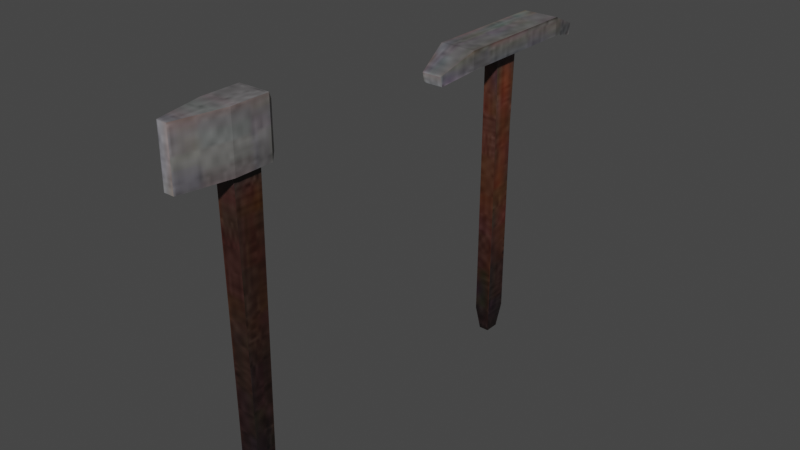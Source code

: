 # Source: AX.blend  (saved by Blender 3.6.13; exported with 4.5.12 LTS)
import bpy
from mathutils import Matrix  # noqa: F401  (used for matrix-valued properties, if any)

bpy.ops.wm.read_factory_settings(use_empty=True)
scene = bpy.context.scene
scene.name = 'Scene'

# ---- collections
col_collection = bpy.data.collections.new('Collection'); scene.collection.children.link(col_collection)

# ---- images (referenced by path relative to the original .blend; pixels are not part of the script)
import os
ASSET_DIR = os.environ.get("B2B_ASSET_DIR", "")  # directory of the original .blend (textures are referenced by path, not embedded)
HERE = os.path.dirname(os.path.abspath(__file__))  # packed textures are extracted next to this script under _unpacked/

def load_image(name, relpath, width, height, colorspace="sRGB"):
    """Load a texture the original file referenced (path relative to the .blend, or extracted next to this script)."""
    p = next((c for c in (os.path.join(HERE, relpath), os.path.join(ASSET_DIR, relpath)) if relpath and os.path.exists(c)), "")
    if p:
        img = bpy.data.images.load(p, check_existing=True)
        img.name = name
    else:  # same state as the original file: an image datablock whose file is absent (Cycles renders it pink)
        img = bpy.data.images.new(name, width, height)
        img.source = "FILE"
        img.filepath = "//" + (relpath or name)
    img.colorspace_settings.name = colorspace
    return img
img_axe_jpg = load_image('Axe.jpg', '_unpacked/Axe.673a17d2.jpg', 128, 128, 'sRGB')

# ---- materials (node trees are filled in below, after node groups)
mat_ax = bpy.data.materials.new('ax')
mat_ax.use_transparent_shadow = False

# ---- material node trees
mat_ax.use_nodes = True; mat_ax.node_tree.nodes.clear()
_N = mat_ax.node_tree.nodes; _L = mat_ax.node_tree.links
n0 = _N.new('ShaderNodeBsdfPrincipled'); n0.name = 'Principled BSDF'; n0.location = (10, 300)
n0.distribution = 'GGX'
n0.subsurface_method = 'RANDOM_WALK_SKIN'
n0.inputs[3].default_value = 1.45
n0.inputs[27].default_value = (0.0, 0.0, 0.0, 1.0)
n0.inputs[28].default_value = 1.0
n1 = _N.new('ShaderNodeOutputMaterial'); n1.name = 'Material Output'; n1.location = (300, 300)
n2 = _N.new('ShaderNodeTexImage'); n2.name = 'Image Texture'; n2.location = (-301, 209)
n2.image = img_axe_jpg
_L.new(n0.outputs[0], n1.inputs[0])
_L.new(n2.outputs[0], n0.inputs[0])
n1.is_active_output = True

# ---- world
world_world = bpy.data.worlds.new('World'); scene.world = world_world
world_world.use_nodes = True; world_world.node_tree.nodes.clear()
_N = world_world.node_tree.nodes; _L = world_world.node_tree.links
n0 = _N.new('ShaderNodeOutputWorld'); n0.name = 'World Output'; n0.location = (300, 300)
n1 = _N.new('ShaderNodeBackground'); n1.name = 'Background'; n1.location = (10, 300)
n1.inputs[0].default_value = (0.05088, 0.05088, 0.05088, 1.0)
_L.new(n1.outputs[0], n0.inputs[0])
n0.is_active_output = True
world_world.color = (0.05088, 0.05088, 0.05088)
world_world.use_sun_shadow = False
world_world.sun_shadow_jitter_overblur = 0.0

# ---- meshes
me_cube_001 = bpy.data.meshes.new('Cube.001')
me_cube_001.from_pydata([(-2.215, -0.9723, -1.0), (-2.215, -0.9723, 1.0), (-2.215, 0.9758, -1.0), (-2.215, 0.9758, 1.0), (2.215, -0.9723, -1.0), (2.215, -0.9723, 1.0), (2.215, 0.9758, -1.0), (2.215, 0.9758, 1.0), (-2.215, 5.128, -1.0), (-2.215, 5.128, 1.0), (2.215, 5.128, -1.0), (2.215, 5.128, 1.0), (-1.373, 7.816, -1.906), (-1.373, 7.976, -0.6962), (1.373, 7.816, -1.906), (1.373, 7.976, -0.6962), (-2.215, -4.954, -1.0), (-2.215, -4.954, 1.0), (2.215, -4.954, -1.0), (2.215, -4.954, 1.0), (-1.212, -7.581, -1.798), (-1.212, -7.76, -0.7464), (1.212, -7.581, -1.798), (1.212, -7.76, -0.7464), (-0.6076, -0.5536, -33.69), (-0.9635, -0.8779, -30.99), (-0.6076, 0.5536, -33.69), (-0.9635, 0.8779, -30.99), (0.6076, -0.5536, -33.69), (0.9635, -0.8779, -30.99), (0.6076, 0.5536, -33.69), (0.9635, 0.8779, -30.99), (-0.9635, -0.8779, -22.99), (-0.9635, 0.8779, -22.99), (0.9635, -0.8779, -22.99), (0.9635, 0.8779, -22.99), (-0.9635, -0.8779, -9.514), (-0.9635, 0.8779, -9.514), (0.9635, -0.8779, -9.514), (0.9635, 0.8779, -9.514), (-0.9635, -0.8779, -0.9883), (-0.9635, 0.8779, -0.9883), (0.9635, -1.06, -0.9883), (0.9635, 1.06, -0.9883)], [], [(0, 1, 3, 2), (3, 7, 11, 9), (6, 7, 5, 4), (5, 1, 17, 19), (2, 6, 4, 0), (7, 3, 1, 5), (10, 8, 12, 14), (2, 3, 9, 8), (7, 6, 10, 11), (6, 2, 8, 10), (12, 13, 15, 14), (9, 11, 15, 13), (8, 9, 13, 12), (11, 10, 14, 15), (19, 17, 21, 23), (4, 5, 19, 18), (1, 0, 16, 17), (0, 4, 18, 16), (22, 23, 21, 20), (18, 19, 23, 22), (16, 18, 22, 20), (17, 16, 20, 21), (24, 25, 27, 26), (26, 27, 31, 30), (30, 31, 29, 28), (28, 29, 25, 24), (26, 30, 28, 24), (25, 29, 34, 32), (34, 35, 39, 38), (31, 27, 33, 35), (29, 31, 35, 34), (27, 25, 32, 33), (38, 39, 43, 42), (33, 32, 36, 37), (32, 34, 38, 36), (35, 33, 37, 39), (43, 41, 40, 42), (37, 36, 40, 41), (36, 38, 42, 40), (39, 37, 41, 43)])
me_cube_001.polygons.foreach_set('use_smooth', [True] * 40)
_k = set([(0, 2), (0, 16), (1, 3), (1, 17), (2, 8), (3, 9), (4, 6), (4, 18), (5, 7), (5, 19), (6, 10), (7, 11), (8, 9), (8, 10), (8, 12), (9, 11), (9, 13), (10, 11), (10, 14), (11, 15), (12, 13), (12, 14), (13, 15), (14, 15), (16, 17), (16, 18), (16, 20), (17, 19), (17, 21), (18, 19), (18, 22), (19, 23), (20, 21), (20, 22), (21, 23), (22, 23), (24, 25), (24, 26), (24, 28), (25, 27), (25, 29), (25, 32), (26, 27), (26, 30), (27, 31), (27, 33), (28, 29), (28, 30), (29, 31), (29, 34), (30, 31), (31, 35), (32, 36), (33, 37), (34, 38), (35, 39), (36, 38), (36, 40), (37, 39), (37, 41), (38, 42), (39, 43), (40, 41), (40, 42), (41, 43), (42, 43)])
me_cube_001.attributes.new('sharp_edge', 'BOOLEAN', 'EDGE').data.foreach_set('value', [ (min(e.vertices), max(e.vertices)) in _k for e in me_cube_001.edges])
_uv = me_cube_001.uv_layers.new(name='UVMap')
_uv.uv.foreach_set('vector', [0.2438, 0.8093, 0.1891, 0.8096, 0.1888, 0.7564, 0.2435, 0.756, 0.2956, 0.3098, 0.1745, 0.3098, 0.1745, 0.1962, 0.2956, 0.1962, 0.4189, 0.7367, 0.3642, 0.7364, 0.3646, 0.6831, 0.4193, 0.6835, 0.1745, 0.363, 0.2956, 0.363, 0.2956, 0.4719, 0.1745, 0.4719, 0.3696, 0.2367, 0.4908, 0.2367, 0.4908, 0.29, 0.3696, 0.29, 0.1745, 0.3098, 0.2956, 0.3098, 0.2956, 0.363, 0.1745, 0.363, 0.4908, 0.1232, 0.3696, 0.1232, 0.3926, 0.04958, 0.4677, 0.04958, 0.2435, 0.756, 0.1888, 0.7564, 0.188, 0.6428, 0.2427, 0.6425, 0.3642, 0.7364, 0.4189, 0.7367, 0.4181, 0.8503, 0.3635, 0.8499, 0.4908, 0.2367, 0.3696, 0.2367, 0.3696, 0.1232, 0.4908, 0.1232, 0.2575, 0.7309, 0.2908, 0.7309, 0.2908, 0.806, 0.2575, 0.806, 0.2956, 0.1962, 0.1745, 0.1962, 0.1975, 0.1185, 0.2726, 0.1185, 0.2427, 0.6425, 0.188, 0.6428, 0.2343, 0.5648, 0.2674, 0.5689, 0.3635, 0.8499, 0.4181, 0.8503, 0.4428, 0.9238, 0.4097, 0.928, 0.1745, 0.4719, 0.2956, 0.4719, 0.2682, 0.5488, 0.2019, 0.5488, 0.4193, 0.6835, 0.3646, 0.6831, 0.3653, 0.5742, 0.42, 0.5746, 0.1891, 0.8096, 0.2438, 0.8093, 0.2446, 0.9181, 0.1899, 0.9185, 0.3696, 0.29, 0.4908, 0.29, 0.4908, 0.3989, 0.3696, 0.3989, 0.2575, 0.806, 0.2865, 0.806, 0.2865, 0.8723, 0.2575, 0.8723, 0.42, 0.5746, 0.3653, 0.5742, 0.4141, 0.4977, 0.4428, 0.5028, 0.3696, 0.3989, 0.4908, 0.3989, 0.4633, 0.4706, 0.397, 0.4706, 0.1899, 0.9185, 0.2446, 0.9181, 0.2674, 0.99, 0.2387, 0.9951, 0.7817, 0.06681, 0.7905, 0.1407, 0.7425, 0.1407, 0.7515, 0.06681, 0.5432, 0.07319, 0.5529, 0.1473, 0.5002, 0.1473, 0.51, 0.07318, 0.3168, 0.9857, 0.3079, 0.9118, 0.3559, 0.9118, 0.3471, 0.9857, 0.5718, 0.9615, 0.562, 0.8874, 0.6147, 0.8873, 0.605, 0.9615, 0.2878, 0.8723, 0.2878, 0.9055, 0.2575, 0.9055, 0.2575, 0.8723, 0.6147, 0.8873, 0.562, 0.8874, 0.562, 0.6689, 0.6147, 0.6688, 0.3559, 0.6929, 0.3079, 0.6929, 0.308, 0.3245, 0.356, 0.3245, 0.5002, 0.1473, 0.5529, 0.1473, 0.5529, 0.3659, 0.5002, 0.3659, 0.3559, 0.9118, 0.3079, 0.9118, 0.3079, 0.6929, 0.3559, 0.6929, 0.7425, 0.1407, 0.7905, 0.1407, 0.7905, 0.3596, 0.7425, 0.3596, 0.356, 0.3245, 0.308, 0.3245, 0.303, 0.09142, 0.361, 0.09142, 0.7425, 0.3596, 0.7905, 0.3596, 0.7905, 0.728, 0.7425, 0.728, 0.6147, 0.6688, 0.562, 0.6689, 0.562, 0.3011, 0.6147, 0.301, 0.5002, 0.3659, 0.5529, 0.3659, 0.5529, 0.7339, 0.5002, 0.7338, 0.942, 0.9702, 0.8894, 0.9652, 0.8894, 0.9172, 0.942, 0.9122, 0.7425, 0.728, 0.7905, 0.728, 0.7905, 0.9611, 0.7425, 0.9611, 0.6147, 0.301, 0.562, 0.3011, 0.562, 0.06804, 0.6147, 0.06831, 0.5002, 0.7338, 0.5529, 0.7339, 0.5529, 0.9667, 0.5001, 0.9669])
me_cube_001.materials.append(mat_ax)
me_cube_001.update()
me_cube_001.normals_split_custom_set([tuple(v) for v in zip(*[iter([-1.0, 0.0, 0.0, -1.0, 0.0, 0.0, -1.0, 0.0, 0.0, -1.0, 0.0, 0.0, 0.0, 0.0, 1.0, 0.0, 0.0, 1.0, 0.0, 0.0, 1.0, 0.0, 0.0, 1.0, 1.0, 0.0, 0.0, 1.0, 0.0, 0.0, 1.0, 0.0, 0.0, 1.0, 0.0, 0.0, 0.0, 0.0, 1.0, 0.0, 0.0, 1.0, 0.0, 0.0, 1.0, 0.0, 0.0, 1.0, 0.0, 0.0, -1.0, 0.0, 0.0, -1.0, 0.0, -7.486e-09, -1.0, 0.0, -7.486e-09, -1.0, 0.0, 0.0, 1.0, 0.0, 0.0, 1.0, 0.0, 0.0, 1.0, 0.0, 0.0, 1.0, 0.0, -0.3193, -0.9477, 0.0, -0.3193, -0.9477, 0.0, -0.3193, -0.9477, 0.0, -0.3193, -0.9477, -1.0, 0.0, 0.0, -1.0, 0.0, 0.0, -1.0, 0.0, 0.0, -1.0, 0.0, 0.0, 1.0, 0.0, 0.0, 1.0, 0.0, 0.0, 1.0, 0.0, 0.0, 1.0, 0.0, 0.0, 0.0, 0.0, -1.0, 0.0, 0.0, -1.0, 0.0, 0.0, -1.0, 0.0, 0.0, -1.0, 0.0, 0.9913, -0.1314, 0.0, 0.9913, -0.1314, 0.0, 0.9913, -0.1314, 0.0, 0.9913, -0.1314, 0.0, 0.5117, 0.8592, 0.0, 0.5117, 0.8592, 0.0, 0.5117, 0.8592, 0.0, 0.5117, 0.8592, -0.9584, 0.285, -0.01423, -0.9584, 0.285, -0.01423, -0.9584, 0.285, -0.01423, -0.9584, 0.285, -0.01423, 0.9584, 0.285, -0.01423, 0.9584, 0.285, -0.01423, 0.9584, 0.285, -0.01423, 0.9584, 0.285, -0.01423, 0.0, -0.5284, 0.849, 0.0, -0.5284, 0.849, 0.0, -0.5284, 0.849, 0.0, -0.5284, 0.849, 1.0, 0.0, 0.0, 1.0, 0.0, 0.0, 1.0, 0.0, 0.0, 1.0, 0.0, 0.0, -1.0, 0.0, 0.0, -1.0, 0.0, 0.0, -1.0, 0.0, 0.0, -1.0, 0.0, 0.0, 0.0, -7.486e-09, -1.0, 0.0, -7.486e-09, -1.0, 0.0, -1.497e-08, -1.0, 0.0, -1.497e-08, -1.0, 0.0, -0.9858, -0.1678, 0.0, -0.9858, -0.1678, 0.0, -0.9858, -0.1678, 0.0, -0.9858, -0.1678, 0.9409, -0.3382, -0.01983, 0.9409, -0.3382, -0.01983, 0.9409, -0.3382, -0.01983, 0.9409, -0.3382, -0.01983, 0.0, 0.2905, -0.9569, 0.0, 0.2905, -0.9569, 0.0, 0.2905, -0.9569, 0.0, 0.2905, -0.9569, -0.9409, -0.3382, -0.01983, -0.9409, -0.3382, -0.01983, -0.9409, -0.3382, -0.01983, -0.9409, -0.3382, -0.01983, -0.9914, 0.0, -0.1308, -0.9914, 0.0, -0.1308, -0.9914, 0.0, -0.1308, -0.9914, 0.0, -0.1308, 0.0, 0.9929, -0.1194, 0.0, 0.9929, -0.1194, 0.0, 0.9929, -0.1194, 0.0, 0.9929, -0.1194, 0.9914, 0.0, -0.1308, 0.9914, 0.0, -0.1308, 0.9914, 0.0, -0.1308, 0.9914, 0.0, -0.1308, 0.0, -0.9929, -0.1194, 0.0, -0.9929, -0.1194, 0.0, -0.9929, -0.1194, 0.0, -0.9929, -0.1194, 0.0, 0.0, -1.0, 0.0, 0.0, -1.0, 0.0, 0.0, -1.0, 0.0, 0.0, -1.0, 0.0, -1.0, 0.0, 0.0, -1.0, 0.0, 0.0, -1.0, 0.0, 0.0, -1.0, 0.0, 1.0, 0.0, 0.0, 1.0, 0.0, 0.0, 1.0, 0.0, 0.0, 1.0, 0.0, 0.0, 0.0, 1.0, 0.0, 0.0, 1.0, 0.0, 0.0, 1.0, 0.0, 0.0, 1.0, 0.0, 1.0, 0.0, 0.0, 1.0, 0.0, 0.0, 1.0, 0.0, 0.0, 1.0, 0.0, 0.0, -1.0, 0.0, 0.0, -1.0, 0.0, 0.0, -1.0, 0.0, 0.0, -1.0, 0.0, 0.0, 1.0, 0.0, 0.0, 1.0, 0.0, 0.0, 1.0, 0.0, 0.0, 1.0, 0.0, 0.0, -1.0, 0.0, 0.0, -1.0, 0.0, 0.0, -1.0, 0.0, 0.0, -1.0, 0.0, 0.0, 0.0, -1.0, 0.0, 0.0, -1.0, 0.0, 0.0, -1.0, 0.0, 0.0, -1.0, 0.0, 0.0, 1.0, 0.0, 0.0, 1.0, 0.0, 0.0, 1.0, 0.0, 0.0, 1.0, 0.0, -2.793e-08, 0.0, 1.0, -2.793e-08, 0.0, 1.0, -2.793e-08, 0.0, 1.0, -2.793e-08, 0.0, 1.0, -1.0, 0.0, 0.0, -1.0, 0.0, 0.0, -1.0, 0.0, 0.0, -1.0, 0.0, 0.0, -0.04725, -0.9988, -0.01068, -0.04725, -0.9988, -0.01068, -0.04725, -0.9988, -0.01068, -0.04725, -0.9988, -0.01068, -0.04725, 0.9988, -0.01068, -0.04725, 0.9988, -0.01068, -0.04725, 0.9988, -0.01068, -0.04725, 0.9988, -0.01068])] * 3)])
me_cube_003 = bpy.data.meshes.new('Cube.003')
me_cube_003.from_pydata([(-1.0, -1.0, -1.0), (-1.0, -1.0, 1.0), (-1.0, 1.0, -1.0), (-1.0, 1.0, 1.0), (1.0, -1.0, -1.0), (1.0, -1.0, 1.0), (1.0, 1.0, -1.0), (1.0, 1.0, 1.0), (-1.0, 1.424, -30.16), (-1.0, -1.424, -30.16), (1.0, 1.424, -30.16), (1.0, -1.424, -30.16), (-1.604, -2.119, -32.16), (-1.604, -2.119, -30.0), (-1.604, 1.73, -32.16), (-1.604, 1.73, -30.0), (1.604, -2.119, -32.16), (1.604, -2.119, -30.0), (1.604, 1.73, -32.16), (1.604, 1.73, -30.0), (-1.604, 1.73, -35.69), (-1.604, -2.119, -35.69), (1.604, 1.73, -35.69), (1.604, -2.119, -35.69), (-0.5321, 6.734, -30.0), (-0.5321, 6.734, -32.16), (0.5321, 6.734, -32.16), (0.5321, 6.734, -30.0), (0.5321, 6.734, -35.69), (-0.5321, 6.734, -35.69), (-1.22, -2.668, -32.27), (-1.22, -2.668, -30.63), (1.22, -2.668, -30.63), (1.22, -2.668, -32.27), (-1.22, -2.668, -34.95), (1.22, -2.668, -34.95)], [], [(0, 1, 3, 2), (2, 3, 7, 6), (6, 7, 5, 4), (4, 5, 1, 0), (4, 0, 9, 11), (7, 3, 1, 5), (8, 10, 11, 9), (2, 6, 10, 8), (0, 2, 8, 9), (6, 4, 11, 10), (12, 13, 15, 14), (22, 20, 29, 28), (18, 19, 17, 16), (21, 23, 35, 34), (23, 16, 33, 35), (19, 15, 13, 17), (20, 22, 23, 21), (19, 18, 26, 27), (12, 14, 20, 21), (18, 16, 23, 22), (25, 24, 27, 26), (25, 26, 28, 29), (18, 22, 28, 26), (15, 19, 27, 24), (14, 15, 24, 25), (20, 14, 25, 29), (33, 32, 31, 30), (33, 30, 34, 35), (17, 13, 31, 32), (16, 17, 32, 33), (12, 21, 34, 30), (13, 12, 30, 31)])
me_cube_003.polygons.foreach_set('use_smooth', [True] * 32)
_k = set([(0, 1), (0, 4), (0, 9), (1, 3), (1, 5), (2, 3), (2, 6), (2, 8), (3, 7), (4, 5), (4, 11), (5, 7), (6, 7), (6, 10), (8, 9), (8, 10), (9, 11), (10, 11), (12, 13), (12, 21), (13, 15), (13, 17), (13, 31), (14, 15), (14, 20), (15, 24), (16, 17), (16, 23), (17, 19), (17, 32), (18, 19), (18, 22), (19, 27), (20, 21), (20, 29), (21, 23), (21, 34), (22, 23), (22, 28), (23, 35), (24, 25), (24, 27), (25, 29), (26, 27), (26, 28), (28, 29), (30, 31), (30, 34), (31, 32), (32, 33), (33, 35), (34, 35)])
me_cube_003.attributes.new('sharp_edge', 'BOOLEAN', 'EDGE').data.foreach_set('value', [ (min(e.vertices), max(e.vertices)) in _k for e in me_cube_003.edges])
_uv = me_cube_003.uv_layers.new(name='UVMap')
_uv.uv.foreach_set('vector', [0.0997, 0.186, 0.09878, 0.1313, 0.1533, 0.1304, 0.1542, 0.1851, 0.678, 0.8653, 0.678, 0.92, 0.6233, 0.92, 0.6233, 0.8653, 0.07543, 0.9286, 0.07543, 0.9832, 0.02087, 0.9832, 0.02087, 0.9286, 0.7388, 0.8641, 0.7388, 0.9188, 0.6841, 0.9188, 0.6841, 0.8641, 0.7388, 0.8641, 0.6841, 0.8641, 0.6841, 0.06681, 0.7388, 0.06681, 0.3799, 0.9397, 0.4346, 0.9397, 0.4346, 0.9944, 0.3799, 0.9944, 0.8894, 0.8343, 0.944, 0.8343, 0.944, 0.9122, 0.8894, 0.9122, 0.678, 0.8653, 0.6233, 0.8653, 0.6233, 0.06804, 0.678, 0.06804, 0.0997, 0.186, 0.1542, 0.1851, 0.1791, 0.982, 0.1015, 0.9833, 0.07543, 0.9286, 0.02087, 0.9286, 0.009318, 0.1313, 0.08698, 0.1313, 0.8993, 0.3216, 0.9583, 0.3216, 0.9583, 0.4266, 0.8993, 0.4266, 0.9771, 0.7291, 0.8894, 0.7291, 0.9187, 0.5922, 0.9478, 0.5922, 0.8618, 0.1688, 0.8028, 0.1688, 0.8028, 0.06383, 0.8618, 0.06383, 0.8016, 0.8343, 0.8894, 0.8343, 0.8788, 0.8544, 0.8121, 0.8544, 0.9583, 0.06383, 0.8618, 0.06383, 0.8648, 0.04958, 0.9382, 0.04958, 0.8016, 0.7291, 0.8894, 0.7291, 0.8894, 0.8343, 0.8016, 0.8343, 0.8894, 0.7291, 0.9771, 0.7291, 0.9771, 0.8343, 0.8894, 0.8343, 0.8028, 0.1688, 0.8618, 0.1688, 0.8618, 0.3074, 0.8028, 0.3074, 0.8993, 0.3216, 0.8993, 0.4266, 0.8028, 0.4266, 0.8028, 0.3216, 0.8618, 0.1688, 0.8618, 0.06383, 0.9583, 0.06383, 0.9583, 0.1688, 0.4592, 0.7699, 0.4592, 0.8289, 0.4301, 0.8289, 0.4301, 0.7699, 0.4592, 0.7699, 0.4301, 0.7699, 0.4301, 0.6735, 0.4592, 0.6735, 0.8618, 0.1688, 0.9583, 0.1688, 0.9583, 0.3074, 0.8618, 0.3074, 0.8894, 0.7291, 0.8016, 0.7291, 0.8309, 0.5922, 0.86, 0.5922, 0.8993, 0.4266, 0.9583, 0.4266, 0.9583, 0.5652, 0.8993, 0.5652, 0.8028, 0.4266, 0.8993, 0.4266, 0.8993, 0.5652, 0.8028, 0.5652, 0.8788, 0.9278, 0.8788, 0.9726, 0.8121, 0.9726, 0.8121, 0.9278, 0.8788, 0.9278, 0.8121, 0.9278, 0.8121, 0.8544, 0.8788, 0.8544, 0.8894, 0.9898, 0.8016, 0.9898, 0.8121, 0.9726, 0.8788, 0.9726, 0.8618, 0.06383, 0.8028, 0.06383, 0.82, 0.04958, 0.8648, 0.04958, 0.8993, 0.3216, 0.8028, 0.3216, 0.823, 0.3074, 0.8963, 0.3074, 0.9583, 0.3216, 0.8993, 0.3216, 0.8963, 0.3074, 0.9412, 0.3074])
me_cube_003.materials.append(mat_ax)
me_cube_003.update()
me_cube_003.normals_split_custom_set([tuple(v) for v in zip(*[iter([-1.0, 0.0, 0.0, -1.0, 0.0, 0.0, -1.0, 0.0, 0.0, -1.0, 0.0, 0.0, 0.0, 1.0, 0.0, 0.0, 1.0, 0.0, 0.0, 1.0, 0.0, 0.0, 1.0, 0.0, 1.0, 0.0, 0.0, 1.0, 0.0, 0.0, 1.0, 0.0, 0.0, 1.0, 0.0, 0.0, 0.0, -1.0, 0.0, 0.0, -1.0, 0.0, 0.0, -1.0, 0.0, 0.0, -1.0, 0.0, 0.0, -0.9999, 0.01453, 0.0, -0.9999, 0.01453, 0.0, -0.9999, 0.01453, 0.0, -0.9999, 0.01453, 0.0, 0.0, 1.0, 0.0, 0.0, 1.0, 0.0, 0.0, 1.0, 0.0, 0.0, 1.0, 0.0, 0.0, -1.0, 0.0, 0.0, -1.0, 0.0, 0.0, -1.0, 0.0, 0.0, -1.0, 0.0, 0.9999, 0.01453, 0.0, 0.9999, 0.01453, 0.0, 0.9999, 0.01453, 0.0, 0.9999, 0.01453, -1.0, 0.0, 0.0, -1.0, 0.0, 0.0, -1.0, 0.0, 0.0, -1.0, 0.0, 0.0, 1.0, 0.0, 0.0, 1.0, 0.0, 0.0, 1.0, 0.0, 0.0, 1.0, 0.0, 0.0, -1.0, 0.0, 0.0, -1.0, 0.0, 0.0, -1.0, 0.0, 0.0, -1.0, 0.0, 0.0, 0.0, 0.0, -1.0, 0.0, 0.0, -1.0, 0.0, 0.0, -1.0, 0.0, 0.0, -1.0, 1.0, 0.0, 0.0, 1.0, 0.0, 0.0, 1.0, 0.0, 0.0, 1.0, 0.0, 0.0, 0.0, -0.8013, -0.5983, 0.0, -0.8013, -0.5983, 0.0, -0.8013, -0.5983, 0.0, -0.8013, -0.5983, 0.8194, -0.5732, 0.0, 0.8194, -0.5732, 0.0, 0.8194, -0.5732, 0.0, 0.8194, -0.5732, 0.0, 0.0, 0.0, 1.0, 0.0, 0.0, 1.0, 0.0, 0.0, 1.0, 0.0, 0.0, 1.0, 0.0, 0.0, -1.0, 0.0, 0.0, -1.0, 0.0, 0.0, -1.0, 0.0, 0.0, -1.0, 0.9778, 0.2095, 0.0, 0.9778, 0.2095, 0.0, 0.9778, 0.2095, 0.0, 0.9778, 0.2095, 0.0, -1.0, 0.0, 0.0, -1.0, 0.0, 0.0, -1.0, 0.0, 0.0, -1.0, 0.0, 0.0, 1.0, 0.0, 0.0, 1.0, 0.0, 0.0, 1.0, 0.0, 0.0, 1.0, 0.0, 0.0, 0.0, 1.0, 0.0, 0.0, 1.0, 0.0, 0.0, 1.0, 0.0, 0.0, 1.0, 0.0, 0.0, 1.0, 0.0, 0.0, 1.0, 0.0, 0.0, 1.0, 0.0, 0.0, 1.0, 0.0, 0.9778, 0.2095, 0.0, 0.9778, 0.2095, 0.0, 0.9778, 0.2095, 0.0, 0.9778, 0.2095, 0.0, 0.0, 0.0, 1.0, 0.0, 0.0, 1.0, 0.0, 0.0, 1.0, 0.0, 0.0, 1.0, -0.9778, 0.2095, 0.0, -0.9778, 0.2095, 0.0, -0.9778, 0.2095, 0.0, -0.9778, 0.2095, 0.0, -0.9778, 0.2095, 0.0, -0.9778, 0.2095, 0.0, -0.9778, 0.2095, 0.0, -0.9778, 0.2095, 0.0, 0.0, -1.0, 0.0, 0.0, -1.0, 0.0, 0.0, -1.0, 0.0, 0.0, -1.0, 0.0, 0.0, -1.0, 0.0, 0.0, -1.0, 0.0, 0.0, -1.0, 0.0, 0.0, -1.0, 0.0, 0.0, -0.7517, 0.6595, 0.0, -0.7517, 0.6595, 0.0, -0.7517, 0.6595, 0.0, -0.7517, 0.6595, 0.8194, -0.5732, 0.0, 0.8194, -0.5732, 0.0, 0.8194, -0.5732, 0.0, 0.8194, -0.5732, 0.0, -0.8194, -0.5732, 0.0, -0.8194, -0.5732, 0.0, -0.8194, -0.5732, 0.0, -0.8194, -0.5732, 0.0, -0.8194, -0.5732, 0.0, -0.8194, -0.5732, 0.0, -0.8194, -0.5732, 0.0, -0.8194, -0.5732, 0.0])] * 3)])

# ---- objects
ob_ax = bpy.data.objects.new('ax', me_cube_001)
ob_ax2 = bpy.data.objects.new('ax2', me_cube_003)

# ---- transforms, parenting, visibility, modifiers, constraints
ob_ax.location = (3.927e-16, 0.9466, 1.741)
ob_ax.rotation_euler = (-1.629e-07, 0.0, 0.0)
ob_ax.scale = (0.04538, 0.07251, 0.0513)
ob_ax.color = (0.8, 0.8, 0.8, 1.0)
ob_ax2.location = (0.0, -0.8729, 0.06695)
ob_ax2.rotation_euler = (-1.629e-07, 0.0, 0.0)
ob_ax2.scale = (-0.05307, -0.05307, -0.05307)
ob_ax2.color = (0.8, 0.8, 0.8, 1.0)

# ---- collection membership
col_collection.objects.link(ob_ax)
col_collection.objects.link(ob_ax2)

# ---- scene / render settings (as saved in the file)
scene.frame_start = 1; scene.frame_end = 250; scene.frame_set(1)
scene.render.engine = 'BLENDER_EEVEE_NEXT'
scene.cycles.use_denoising = False
scene.cycles.samples = 128
scene.cycles.sampling_pattern = 'TABULATED_SOBOL'
scene.cycles.use_adaptive_sampling = False
scene.cycles.use_light_tree = False
scene.view_settings.view_transform = 'Filmic'
bpy.context.view_layer.update()

# ---- added for rendering (the .blend has no active camera and no usable light): camera, sun
cam_auto = bpy.data.cameras.new('AutoCamera')
cam_auto.lens = 50.0
cam_auto.sensor_width = 36.0
cam_auto.clip_end = 1000.0
ob_auto_camera = bpy.data.objects.new('AutoCamera', cam_auto)
scene.collection.objects.link(ob_auto_camera)
ob_auto_camera.location = (3.12757, -3.60575, 3.48897)
ob_auto_camera.rotation_euler = (1.09748, -7.21219e-08, 0.694738)
scene.camera = ob_auto_camera
light_auto_sun = bpy.data.lights.new('AutoSun', 'SUN')
light_auto_sun.energy = 3.0
light_auto_sun.angle = 0.0523599
ob_auto_sun = bpy.data.objects.new('AutoSun', light_auto_sun)
scene.collection.objects.link(ob_auto_sun)
ob_auto_sun.rotation_euler = (0.872665, 0.174533, 0.523599)
bpy.context.view_layer.update()
